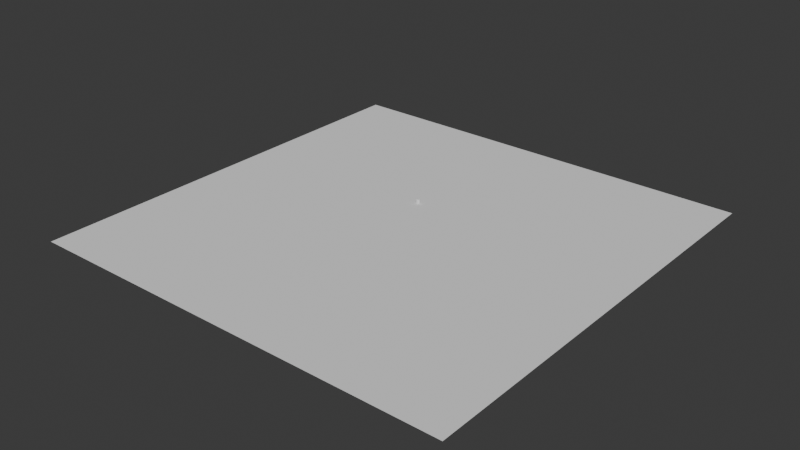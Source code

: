 # Source: tiny-village.blend  (saved by Blender 4.2.66; exported with 4.5.12 LTS)
import bpy
from mathutils import Matrix  # noqa: F401  (used for matrix-valued properties, if any)

bpy.ops.wm.read_factory_settings(use_empty=True)
scene = bpy.context.scene
scene.name = 'Scene'

# ---- collections
col_collection = bpy.data.collections.new('Collection'); scene.collection.children.link(col_collection)

# ---- world
world_world = bpy.data.worlds.new('World'); scene.world = world_world
world_world.use_nodes = True; world_world.node_tree.nodes.clear()
_N = world_world.node_tree.nodes; _L = world_world.node_tree.links
n0 = _N.new('ShaderNodeOutputWorld'); n0.name = 'World Output'; n0.location = (300, 300)
n1 = _N.new('ShaderNodeBackground'); n1.name = 'Background'; n1.location = (10, 300)
n1.inputs[0].default_value = (0.05088, 0.05088, 0.05088, 1.0)
_L.new(n1.outputs[0], n0.inputs[0])
n0.is_active_output = True
world_world.color = (0.05088, 0.05088, 0.05088)
world_world.sun_shadow_jitter_overblur = 0.0

# ---- meshes
me_cylinder = bpy.data.meshes.new('Cylinder')
me_cylinder.from_pydata([(0.0, 1.0, -1.0), (0.0, 1.0, 1.0), (0.1951, 0.9808, -1.0), (0.1951, 0.9808, 1.0), (0.3827, 0.9239, -1.0), (0.3827, 0.9239, 1.0), (0.5556, 0.8315, -1.0), (0.5556, 0.8315, 1.0), (0.7071, 0.7071, -1.0), (0.7071, 0.7071, 1.0), (0.8315, 0.5556, -1.0), (0.8315, 0.5556, 1.0), (0.9239, 0.3827, -1.0), (0.9239, 0.3827, 1.0), (0.9808, 0.1951, -1.0), (0.9808, 0.1951, 1.0), (1.0, 0.0, -1.0), (1.0, 0.0, 1.0), (0.9808, -0.1951, -1.0), (0.9808, -0.1951, 1.0), (0.9239, -0.3827, -1.0), (0.9239, -0.3827, 1.0), (0.8315, -0.5556, -1.0), (0.8315, -0.5556, 1.0), (0.7071, -0.7071, -1.0), (0.7071, -0.7071, 1.0), (0.5556, -0.8315, -1.0), (0.5556, -0.8315, 1.0), (0.3827, -0.9239, -1.0), (0.3827, -0.9239, 1.0), (0.1951, -0.9808, -1.0), (0.1951, -0.9808, 1.0), (0.0, -1.0, -1.0), (0.0, -1.0, 1.0), (-0.1951, -0.9808, -1.0), (-0.1951, -0.9808, 1.0), (-0.3827, -0.9239, -1.0), (-0.3827, -0.9239, 1.0), (-0.5556, -0.8315, -1.0), (-0.5556, -0.8315, 1.0), (-0.7071, -0.7071, -1.0), (-0.7071, -0.7071, 1.0), (-0.8315, -0.5556, -1.0), (-0.8315, -0.5556, 1.0), (-0.9239, -0.3827, -1.0), (-0.9239, -0.3827, 1.0), (-0.9808, -0.1951, -1.0), (-0.9808, -0.1951, 1.0), (-1.0, 0.0, -1.0), (-1.0, 0.0, 1.0), (-0.9808, 0.1951, -1.0), (-0.9808, 0.1951, 1.0), (-0.9239, 0.3827, -1.0), (-0.9239, 0.3827, 1.0), (-0.8315, 0.5556, -1.0), (-0.8315, 0.5556, 1.0), (-0.7071, 0.7071, -1.0), (-0.7071, 0.7071, 1.0), (-0.5556, 0.8315, -1.0), (-0.5556, 0.8315, 1.0), (-0.3827, 0.9239, -1.0), (-0.3827, 0.9239, 1.0), (-0.1951, 0.9808, -1.0), (-0.1951, 0.9808, 1.0)], [], [(0, 1, 3, 2), (2, 3, 5, 4), (4, 5, 7, 6), (6, 7, 9, 8), (8, 9, 11, 10), (10, 11, 13, 12), (12, 13, 15, 14), (14, 15, 17, 16), (16, 17, 19, 18), (18, 19, 21, 20), (20, 21, 23, 22), (22, 23, 25, 24), (24, 25, 27, 26), (26, 27, 29, 28), (28, 29, 31, 30), (30, 31, 33, 32), (32, 33, 35, 34), (34, 35, 37, 36), (36, 37, 39, 38), (38, 39, 41, 40), (40, 41, 43, 42), (42, 43, 45, 44), (44, 45, 47, 46), (46, 47, 49, 48), (48, 49, 51, 50), (50, 51, 53, 52), (52, 53, 55, 54), (54, 55, 57, 56), (56, 57, 59, 58), (58, 59, 61, 60), (3, 1, 63, 61, 59, 57, 55, 53, 51, 49, 47, 45, 43, 41, 39, 37, 35, 33, 31, 29, 27, 25, 23, 21, 19, 17, 15, 13, 11, 9, 7, 5), (60, 61, 63, 62), (62, 63, 1, 0), (0, 2, 4, 6, 8, 10, 12, 14, 16, 18, 20, 22, 24, 26, 28, 30, 32, 34, 36, 38, 40, 42, 44, 46, 48, 50, 52, 54, 56, 58, 60, 62)])
_uv = me_cylinder.uv_layers.new(name='UVMap')
_uv.uv.foreach_set('vector', [1.0, 0.5, 1.0, 1.0, 0.9688, 1.0, 0.9688, 0.5, 0.9688, 0.5, 0.9688, 1.0, 0.9375, 1.0, 0.9375, 0.5, 0.9375, 0.5, 0.9375, 1.0, 0.9062, 1.0, 0.9062, 0.5, 0.9062, 0.5, 0.9062, 1.0, 0.875, 1.0, 0.875, 0.5, 0.875, 0.5, 0.875, 1.0, 0.8438, 1.0, 0.8438, 0.5, 0.8438, 0.5, 0.8438, 1.0, 0.8125, 1.0, 0.8125, 0.5, 0.8125, 0.5, 0.8125, 1.0, 0.7812, 1.0, 0.7812, 0.5, 0.7812, 0.5, 0.7812, 1.0, 0.75, 1.0, 0.75, 0.5, 0.75, 0.5, 0.75, 1.0, 0.7188, 1.0, 0.7188, 0.5, 0.7188, 0.5, 0.7188, 1.0, 0.6875, 1.0, 0.6875, 0.5, 0.6875, 0.5, 0.6875, 1.0, 0.6562, 1.0, 0.6562, 0.5, 0.6562, 0.5, 0.6562, 1.0, 0.625, 1.0, 0.625, 0.5, 0.625, 0.5, 0.625, 1.0, 0.5938, 1.0, 0.5938, 0.5, 0.5938, 0.5, 0.5938, 1.0, 0.5625, 1.0, 0.5625, 0.5, 0.5625, 0.5, 0.5625, 1.0, 0.5312, 1.0, 0.5312, 0.5, 0.5312, 0.5, 0.5312, 1.0, 0.5, 1.0, 0.5, 0.5, 0.5, 0.5, 0.5, 1.0, 0.4688, 1.0, 0.4688, 0.5, 0.4688, 0.5, 0.4688, 1.0, 0.4375, 1.0, 0.4375, 0.5, 0.4375, 0.5, 0.4375, 1.0, 0.4062, 1.0, 0.4062, 0.5, 0.4062, 0.5, 0.4062, 1.0, 0.375, 1.0, 0.375, 0.5, 0.375, 0.5, 0.375, 1.0, 0.3438, 1.0, 0.3438, 0.5, 0.3438, 0.5, 0.3438, 1.0, 0.3125, 1.0, 0.3125, 0.5, 0.3125, 0.5, 0.3125, 1.0, 0.2812, 1.0, 0.2812, 0.5, 0.2812, 0.5, 0.2812, 1.0, 0.25, 1.0, 0.25, 0.5, 0.25, 0.5, 0.25, 1.0, 0.2188, 1.0, 0.2188, 0.5, 0.2188, 0.5, 0.2188, 1.0, 0.1875, 1.0, 0.1875, 0.5, 0.1875, 0.5, 0.1875, 1.0, 0.1562, 1.0, 0.1562, 0.5, 0.1562, 0.5, 0.1562, 1.0, 0.125, 1.0, 0.125, 0.5, 0.125, 0.5, 0.125, 1.0, 0.09375, 1.0, 0.09375, 0.5, 0.09375, 0.5, 0.09375, 1.0, 0.0625, 1.0, 0.0625, 0.5, 0.2968, 0.4854, 0.25, 0.49, 0.2032, 0.4854, 0.1582, 0.4717, 0.1167, 0.4496, 0.08029, 0.4197, 0.05045, 0.3833, 0.02827, 0.3418, 0.01461, 0.2968, 0.01, 0.25, 0.01461, 0.2032, 0.02827, 0.1582, 0.05045, 0.1167, 0.08029, 0.08029, 0.1167, 0.05045, 0.1582, 0.02827, 0.2032, 0.01461, 0.25, 0.01, 0.2968, 0.01461, 0.3418, 0.02827, 0.3833, 0.05045, 0.4197, 0.08029, 0.4496, 0.1167, 0.4717, 0.1582, 0.4854, 0.2032, 0.49, 0.25, 0.4854, 0.2968, 0.4717, 0.3418, 0.4496, 0.3833, 0.4197, 0.4197, 0.3833, 0.4496, 0.3418, 0.4717, 0.0625, 0.5, 0.0625, 1.0, 0.03125, 1.0, 0.03125, 0.5, 0.03125, 0.5, 0.03125, 1.0, 0.0, 1.0, 0.0, 0.5, 0.75, 0.49, 0.7968, 0.4854, 0.8418, 0.4717, 0.8833, 0.4496, 0.9197, 0.4197, 0.9496, 0.3833, 0.9717, 0.3418, 0.9854, 0.2968, 0.99, 0.25, 0.9854, 0.2032, 0.9717, 0.1582, 0.9496, 0.1167, 0.9197, 0.08029, 0.8833, 0.05045, 0.8418, 0.02827, 0.7968, 0.01461, 0.75, 0.01, 0.7032, 0.01461, 0.6582, 0.02827, 0.6167, 0.05045, 0.5803, 0.08029, 0.5504, 0.1167, 0.5283, 0.1582, 0.5146, 0.2032, 0.51, 0.25, 0.5146, 0.2968, 0.5283, 0.3418, 0.5504, 0.3833, 0.5803, 0.4197, 0.6167, 0.4496, 0.6582, 0.4717, 0.7032, 0.4854])
me_cylinder.update()
me_plane_005 = bpy.data.meshes.new('Plane.005')
me_plane_005.from_pydata([(-1.0, -1.0, 0.0), (1.0, -1.0, 0.0), (-1.0, 1.0, 0.0), (1.0, 1.0, 0.0)], [], [(0, 1, 3, 2)])
_uv = me_plane_005.uv_layers.new(name='UVMap')
_uv.uv.foreach_set('vector', [0.0, 0.0, 1.0, 0.0, 1.0, 1.0, 0.0, 1.0])
me_plane_005.update()

# ---- objects
ob_cylinder = bpy.data.objects.new('Cylinder', me_cylinder)
ob_plane = bpy.data.objects.new('Plane', me_plane_005)

# ---- transforms, parenting, visibility, modifiers, constraints
ob_cylinder.location = (-8.694, 22.64, 0.9906)
ob_plane.location = (0.0, 0.0, 0.0)
ob_plane.scale = (100.0, 100.0, 1.0)

# ---- collection membership
col_collection.objects.link(ob_cylinder)
col_collection.objects.link(ob_plane)

# ---- scene / render settings (as saved in the file)
scene.frame_start = 1; scene.frame_end = 250; scene.frame_set(1)
scene.render.engine = 'BLENDER_EEVEE_NEXT'
bpy.context.view_layer.update()

# ---- added for rendering (the .blend has no active camera and no usable light): camera, sun
cam_auto = bpy.data.cameras.new('AutoCamera')
cam_auto.lens = 50.0
cam_auto.sensor_width = 36.0
cam_auto.clip_end = 4592.81
ob_auto_camera = bpy.data.objects.new('AutoCamera', cam_auto)
scene.collection.objects.link(ob_auto_camera)
ob_auto_camera.location = (261.7, -314.04, 210.35)
ob_auto_camera.rotation_euler = (1.09748, -7.21219e-08, 0.694738)
scene.camera = ob_auto_camera
light_auto_sun = bpy.data.lights.new('AutoSun', 'SUN')
light_auto_sun.energy = 3.0
light_auto_sun.angle = 0.0523599
ob_auto_sun = bpy.data.objects.new('AutoSun', light_auto_sun)
scene.collection.objects.link(ob_auto_sun)
ob_auto_sun.rotation_euler = (0.872665, 0.174533, 0.523599)
bpy.context.view_layer.update()
